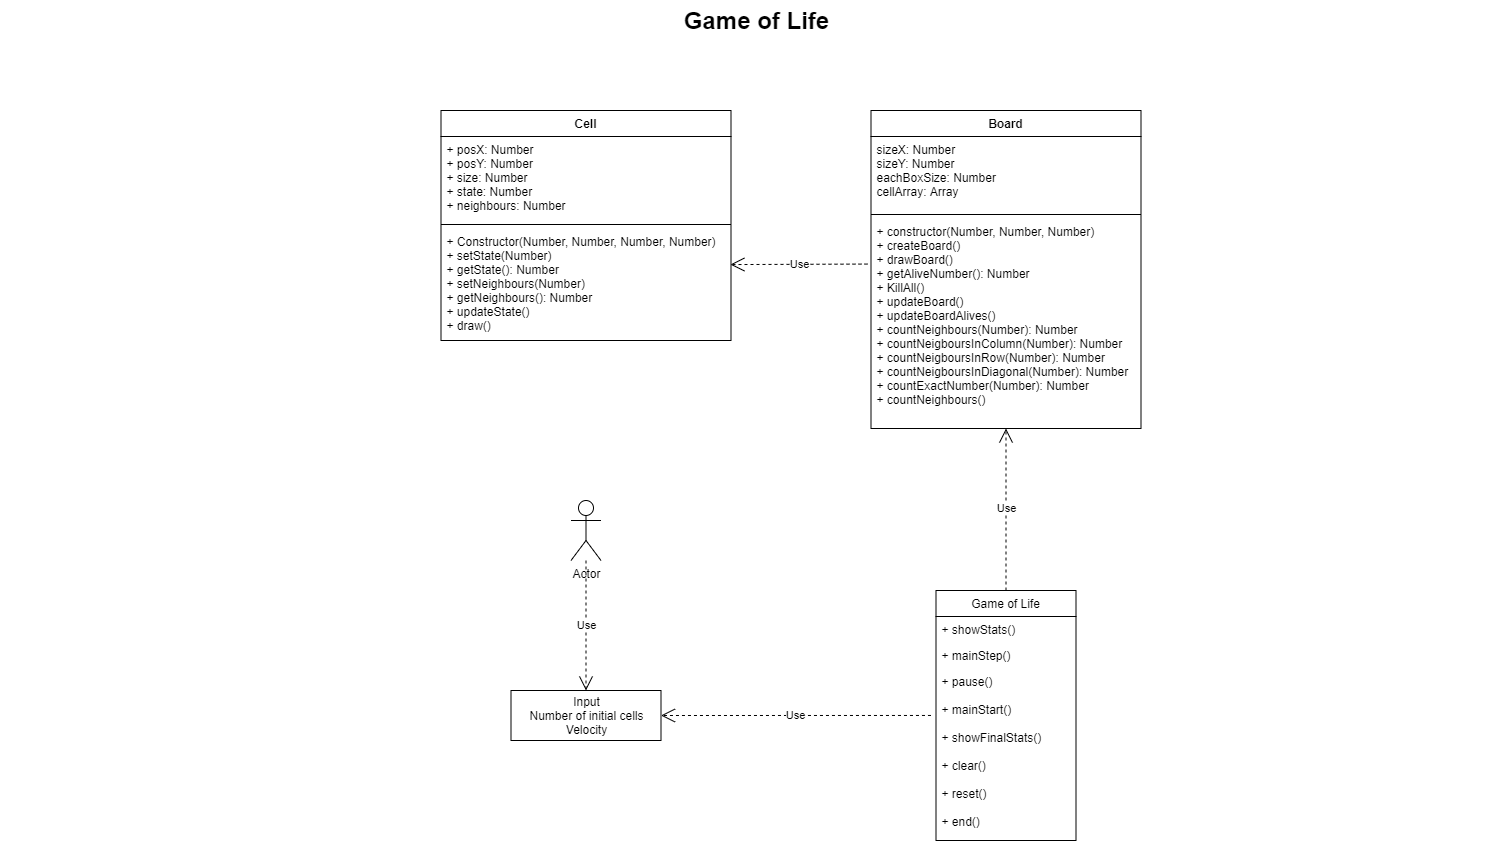

The diagram above was exported from draw.io. Its source (the exported page's mxGraphModel, read from the mxfile embedded in the PNG):
<mxGraphModel dx="4123.5" dy="1323" grid="1" gridSize="10" guides="1" tooltips="1" connect="1" arrows="1" fold="1" page="1" pageScale="1.5" pageWidth="1169" pageHeight="826" background="none" math="0" shadow="0">
  <root>
    <mxCell id="0" style=";html=1;" />
    <mxCell id="1" style=";html=1;" parent="0" />
    <mxCell id="1672d66443f91eb5-23" value="Game of Life" style="text;strokeColor=none;fillColor=none;html=1;fontSize=24;fontStyle=1;verticalAlign=middle;align=center;" parent="1" vertex="1">
      <mxGeometry x="-290" y="220" width="1510" height="40" as="geometry" />
    </mxCell>
    <mxCell id="NqytVXNq7o93iIS27DjD-1" value="Cell" style="swimlane;fontStyle=1;align=center;verticalAlign=top;childLayout=stackLayout;horizontal=1;startSize=26;horizontalStack=0;resizeParent=1;resizeParentMax=0;resizeLast=0;collapsible=1;marginBottom=0;" vertex="1" parent="1">
      <mxGeometry x="150" y="330" width="290" height="230" as="geometry" />
    </mxCell>
    <mxCell id="NqytVXNq7o93iIS27DjD-2" value="+ posX: Number&#10;+ posY: Number&#10;+ size: Number&#10;+ state: Number&#10;+ neighbours: Number" style="text;strokeColor=none;fillColor=none;align=left;verticalAlign=top;spacingLeft=4;spacingRight=4;overflow=hidden;rotatable=0;points=[[0,0.5],[1,0.5]];portConstraint=eastwest;" vertex="1" parent="NqytVXNq7o93iIS27DjD-1">
      <mxGeometry y="26" width="290" height="84" as="geometry" />
    </mxCell>
    <mxCell id="NqytVXNq7o93iIS27DjD-3" value="" style="line;strokeWidth=1;fillColor=none;align=left;verticalAlign=middle;spacingTop=-1;spacingLeft=3;spacingRight=3;rotatable=0;labelPosition=right;points=[];portConstraint=eastwest;" vertex="1" parent="NqytVXNq7o93iIS27DjD-1">
      <mxGeometry y="110" width="290" height="8" as="geometry" />
    </mxCell>
    <mxCell id="NqytVXNq7o93iIS27DjD-4" value="+ Constructor(Number, Number, Number, Number)&#10;+ setState(Number)&#10;+ getState(): Number&#10;+ setNeighbours(Number)&#10;+ getNeighbours(): Number&#10;+ updateState()&#10;+ draw()" style="text;strokeColor=none;fillColor=none;align=left;verticalAlign=top;spacingLeft=4;spacingRight=4;overflow=hidden;rotatable=0;points=[[0,0.5],[1,0.5]];portConstraint=eastwest;" vertex="1" parent="NqytVXNq7o93iIS27DjD-1">
      <mxGeometry y="118" width="290" height="112" as="geometry" />
    </mxCell>
    <mxCell id="NqytVXNq7o93iIS27DjD-5" value="Board" style="swimlane;fontStyle=1;align=center;verticalAlign=top;childLayout=stackLayout;horizontal=1;startSize=26;horizontalStack=0;resizeParent=1;resizeParentMax=0;resizeLast=0;collapsible=1;marginBottom=0;" vertex="1" parent="1">
      <mxGeometry x="580" y="330" width="270" height="318" as="geometry" />
    </mxCell>
    <mxCell id="NqytVXNq7o93iIS27DjD-6" value="sizeX: Number&#10;sizeY: Number&#10;eachBoxSize: Number&#10;cellArray: Array" style="text;strokeColor=none;fillColor=none;align=left;verticalAlign=top;spacingLeft=4;spacingRight=4;overflow=hidden;rotatable=0;points=[[0,0.5],[1,0.5]];portConstraint=eastwest;" vertex="1" parent="NqytVXNq7o93iIS27DjD-5">
      <mxGeometry y="26" width="270" height="74" as="geometry" />
    </mxCell>
    <mxCell id="NqytVXNq7o93iIS27DjD-7" value="" style="line;strokeWidth=1;fillColor=none;align=left;verticalAlign=middle;spacingTop=-1;spacingLeft=3;spacingRight=3;rotatable=0;labelPosition=right;points=[];portConstraint=eastwest;" vertex="1" parent="NqytVXNq7o93iIS27DjD-5">
      <mxGeometry y="100" width="270" height="8" as="geometry" />
    </mxCell>
    <mxCell id="NqytVXNq7o93iIS27DjD-8" value="+ constructor(Number, Number, Number)&#10;+ createBoard()&#10;+ drawBoard()&#10;+ getAliveNumber(): Number&#10;+ KillAll()&#10;+ updateBoard()&#10;+ updateBoardAlives()&#10;+ countNeighbours(Number): Number&#10;+ countNeigboursInColumn(Number): Number&#10;+ countNeigboursInRow(Number): Number&#10;+ countNeigboursInDiagonal(Number): Number&#10;+ countExactNumber(Number): Number&#10;+ countNeighbours()" style="text;strokeColor=none;fillColor=none;align=left;verticalAlign=top;spacingLeft=4;spacingRight=4;overflow=hidden;rotatable=0;points=[[0,0.5],[1,0.5]];portConstraint=eastwest;" vertex="1" parent="NqytVXNq7o93iIS27DjD-5">
      <mxGeometry y="108" width="270" height="210" as="geometry" />
    </mxCell>
    <mxCell id="NqytVXNq7o93iIS27DjD-13" value="Input&lt;br&gt;Number of initial cells&lt;br&gt;Velocity" style="html=1;" vertex="1" parent="1">
      <mxGeometry x="220" y="910" width="150" height="50" as="geometry" />
    </mxCell>
    <mxCell id="NqytVXNq7o93iIS27DjD-14" value="Actor" style="shape=umlActor;verticalLabelPosition=bottom;labelBackgroundColor=#ffffff;verticalAlign=top;html=1;" vertex="1" parent="1">
      <mxGeometry x="280" y="720" width="30" height="60" as="geometry" />
    </mxCell>
    <mxCell id="NqytVXNq7o93iIS27DjD-9" value="Game of Life" style="swimlane;fontStyle=0;childLayout=stackLayout;horizontal=1;startSize=26;fillColor=none;horizontalStack=0;resizeParent=1;resizeParentMax=0;resizeLast=0;collapsible=1;marginBottom=0;" vertex="1" parent="1">
      <mxGeometry x="645" y="810" width="140" height="250" as="geometry" />
    </mxCell>
    <mxCell id="NqytVXNq7o93iIS27DjD-10" value="+ showStats()" style="text;strokeColor=none;fillColor=none;align=left;verticalAlign=top;spacingLeft=4;spacingRight=4;overflow=hidden;rotatable=0;points=[[0,0.5],[1,0.5]];portConstraint=eastwest;" vertex="1" parent="NqytVXNq7o93iIS27DjD-9">
      <mxGeometry y="26" width="140" height="26" as="geometry" />
    </mxCell>
    <mxCell id="NqytVXNq7o93iIS27DjD-11" value="+ mainStep()" style="text;strokeColor=none;fillColor=none;align=left;verticalAlign=top;spacingLeft=4;spacingRight=4;overflow=hidden;rotatable=0;points=[[0,0.5],[1,0.5]];portConstraint=eastwest;" vertex="1" parent="NqytVXNq7o93iIS27DjD-9">
      <mxGeometry y="52" width="140" height="26" as="geometry" />
    </mxCell>
    <mxCell id="NqytVXNq7o93iIS27DjD-12" value="+ pause()&#10;&#10;+ mainStart()&#10;&#10;+ showFinalStats()&#10;&#10;+ clear()&#10;&#10;+ reset()&#10;&#10;+ end()&#10;" style="text;strokeColor=none;fillColor=none;align=left;verticalAlign=top;spacingLeft=4;spacingRight=4;overflow=hidden;rotatable=0;points=[[0,0.5],[1,0.5]];portConstraint=eastwest;" vertex="1" parent="NqytVXNq7o93iIS27DjD-9">
      <mxGeometry y="78" width="140" height="172" as="geometry" />
    </mxCell>
    <mxCell id="NqytVXNq7o93iIS27DjD-16" value="Use" style="endArrow=open;endSize=12;dashed=1;html=1;exitX=-0.013;exitY=0.217;exitDx=0;exitDy=0;exitPerimeter=0;entryX=0.998;entryY=0.322;entryDx=0;entryDy=0;entryPerimeter=0;" edge="1" parent="1" source="NqytVXNq7o93iIS27DjD-8" target="NqytVXNq7o93iIS27DjD-4">
      <mxGeometry width="160" relative="1" as="geometry">
        <mxPoint x="350" y="680" as="sourcePoint" />
        <mxPoint x="443" y="490" as="targetPoint" />
      </mxGeometry>
    </mxCell>
    <mxCell id="NqytVXNq7o93iIS27DjD-17" value="Use" style="endArrow=open;endSize=12;dashed=1;html=1;exitX=0.5;exitY=0;exitDx=0;exitDy=0;" edge="1" parent="1" source="NqytVXNq7o93iIS27DjD-9" target="NqytVXNq7o93iIS27DjD-8">
      <mxGeometry width="160" relative="1" as="geometry">
        <mxPoint x="420" y="760" as="sourcePoint" />
        <mxPoint x="580" y="760" as="targetPoint" />
      </mxGeometry>
    </mxCell>
    <mxCell id="NqytVXNq7o93iIS27DjD-18" value="Use" style="endArrow=open;endSize=12;dashed=1;html=1;exitX=-0.036;exitY=0.273;exitDx=0;exitDy=0;exitPerimeter=0;entryX=1;entryY=0.5;entryDx=0;entryDy=0;" edge="1" parent="1" source="NqytVXNq7o93iIS27DjD-12" target="NqytVXNq7o93iIS27DjD-13">
      <mxGeometry width="160" relative="1" as="geometry">
        <mxPoint x="420" y="860" as="sourcePoint" />
        <mxPoint x="580" y="860" as="targetPoint" />
      </mxGeometry>
    </mxCell>
    <mxCell id="NqytVXNq7o93iIS27DjD-19" value="Use" style="endArrow=open;endSize=12;dashed=1;html=1;entryX=0.5;entryY=0;entryDx=0;entryDy=0;" edge="1" parent="1" source="NqytVXNq7o93iIS27DjD-14" target="NqytVXNq7o93iIS27DjD-13">
      <mxGeometry width="160" relative="1" as="geometry">
        <mxPoint x="320" y="850" as="sourcePoint" />
        <mxPoint x="480" y="850" as="targetPoint" />
      </mxGeometry>
    </mxCell>
  </root>
</mxGraphModel>